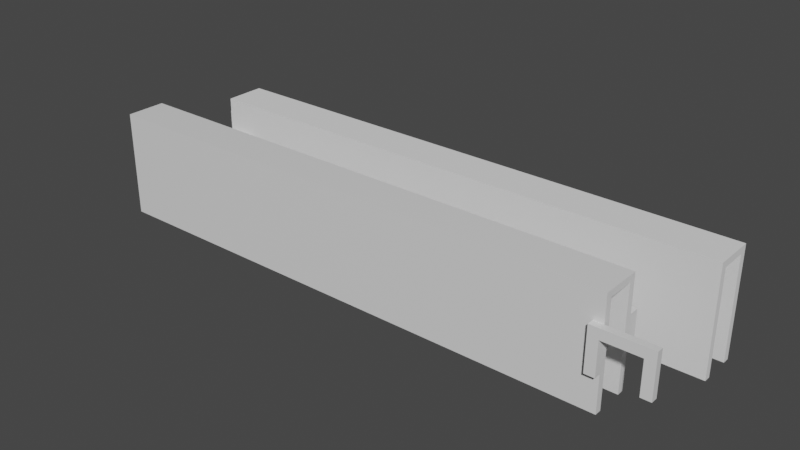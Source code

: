 # Source: A02_Suporte_Prateleira_Consul_240.blend  (saved by Blender 2.92.15; exported with 4.5.12 LTS)
import bpy
from mathutils import Matrix  # noqa: F401  (used for matrix-valued properties, if any)

bpy.ops.wm.read_factory_settings(use_empty=True)
scene = bpy.context.scene
scene.name = 'Scene'

# ---- collections
col_collection = bpy.data.collections.new('Collection'); scene.collection.children.link(col_collection)

# ---- materials (node trees are filled in below, after node groups)
mat_material = bpy.data.materials.new('Material')
mat_material.alpha_threshold = 0.0
mat_material.use_transparent_shadow = False
mat_material.line_color = (0.0, 0.0, 0.0, 1.0)

# ---- material node trees
mat_material.use_nodes = True; mat_material.node_tree.nodes.clear()
_N = mat_material.node_tree.nodes; _L = mat_material.node_tree.links
n0 = _N.new('ShaderNodeOutputMaterial'); n0.name = 'Material Output'; n0.location = (300, 300)
n1 = _N.new('ShaderNodeBsdfPrincipled'); n1.name = 'Principled BSDF'; n1.location = (10, 300)
n1.distribution = 'GGX'
n1.subsurface_method = 'BURLEY'
n1.inputs[2].default_value = 0.4
n1.inputs[3].default_value = 1.45
n1.inputs[27].default_value = (0.0, 0.0, 0.0, 1.0)
n1.inputs[28].default_value = 1.0
_L.new(n1.outputs[0], n0.inputs[0])
n0.is_active_output = True

# ---- world
world_world = bpy.data.worlds.new('World'); scene.world = world_world
world_world.use_nodes = True; world_world.node_tree.nodes.clear()
_N = world_world.node_tree.nodes; _L = world_world.node_tree.links
n0 = _N.new('ShaderNodeOutputWorld'); n0.name = 'World Output'; n0.location = (300, 300)
n1 = _N.new('ShaderNodeBackground'); n1.name = 'Background'; n1.location = (10, 300)
n1.inputs[0].default_value = (0.05088, 0.05088, 0.05088, 1.0)
_L.new(n1.outputs[0], n0.inputs[0])
n0.is_active_output = True
world_world.color = (0.05088, 0.05088, 0.05088)
world_world.use_sun_shadow = False
world_world.sun_shadow_jitter_overblur = 0.0

# ---- meshes
me_cube = bpy.data.meshes.new('Cube')
me_cube.from_pydata([(0.0, 0.0, 3.2), (0.0, 0.0, 0.0), (0.0, 1.2, 3.2), (0.0, 1.2, 0.0), (16.15, 0.0, 3.2), (16.15, 0.0, 0.0), (16.15, 1.2, 3.2), (16.15, 1.2, 0.0), (16.15, 0.2, 0.0), (0.0, 0.2, 0.0), (0.0, 0.2, 3.0), (16.15, 0.2, 3.0), (16.15, 1.0, 0.0), (0.0, 1.0, 3.0), (0.0, 1.0, 0.0), (16.15, 1.0, 3.0), (16.15, 1.2, 2.1), (15.15, 1.2, 2.1), (15.15, 1.2, 1.1), (16.15, 1.2, 1.1), (0.0, 1.2, 1.1), (16.15, 1.5, 2.1), (15.15, 1.5, 2.1), (15.15, 1.5, 1.1), (16.15, 1.5, 1.1), (16.15, 0.0, 2.4), (15.85, 0.0, 2.4), (17.55, -0.2, 1.1), (17.25, 0.0, 1.1), (17.55, 0.0, 2.4), (15.85, -0.2, 1.1), (17.25, -0.2, 2.1), (16.15, 0.0, 1.1), (16.15, -0.2, 2.1), (15.85, 0.0, 1.1), (15.85, -0.2, 2.4), (17.55, 0.0, 1.1), (17.25, -0.2, 1.1), (17.55, -0.2, 2.4), (17.25, 0.0, 2.1), (16.15, -0.2, 1.1), (16.15, 0.0, 2.1)], [], [(2, 0, 4, 6), (12, 14, 3, 7), (15, 13, 14, 12), (5, 1, 9, 8), (11, 10, 13, 15), (11, 8, 9, 10), (18, 19, 24, 23), (18, 20, 2, 6, 16, 17), (3, 20, 18, 19, 7), (22, 23, 24, 21), (16, 17, 22, 21), (17, 18, 23, 22), (19, 16, 21, 24), (2, 20, 3, 14, 13, 10, 9, 1, 0), (26, 34, 32, 41, 25), (33, 31, 37, 28, 39, 41), (33, 41, 32, 40), (30, 40, 32, 34), (25, 29, 38, 35, 26), (35, 30, 34, 26), (38, 29, 36, 27), (27, 36, 28, 37), (25, 41, 39, 28, 36, 29), (31, 33, 40, 30, 35, 38, 27, 37), (15, 12, 7, 6, 4, 25, 41, 32, 5, 8, 11), (0, 1, 5, 32, 34, 26, 25, 4)])
_uv = me_cube.uv_layers.new(name='UVMap')
_uv.uv.foreach_set('vector', [0.0, 0.0, 0.0, 0.0, 0.0, 0.0, 0.0, 0.0, 0.125, 0.75, 0.375, 0.75, 0.375, 0.75, 0.125, 0.75, 0.6095, 0.0, 0.6095, 0.75, 0.375, 0.75, 0.375, 0.0, 0.125, 0.5, 0.375, 0.5, 0.375, 0.5573, 0.125, 0.5573, 0.6095, 0.1927, 0.6095, 0.5573, 0.6095, 0.75, 0.6095, 0.0, 0.6095, 0.1927, 0.375, 0.1927, 0.375, 0.5573, 0.6095, 0.5573, 0.0, 0.0, 0.0, 0.0, 0.0, 0.0, 0.0, 0.0, 0.0, 0.0, 0.0, 0.0, 0.0, 0.0, 0.0, 0.0, 0.0, 0.0, 0.0, 0.0, 0.375, 0.75, 0.0, 0.0, 0.0, 0.0, 0.0, 0.0, 0.125, 0.75, 0.0, 0.0, 0.0, 0.0, 0.0, 0.0, 0.0, 0.0, 0.0, 0.0, 0.0, 0.0, 0.0, 0.0, 0.0, 0.0, 0.0, 0.0, 0.0, 0.0, 0.0, 0.0, 0.0, 0.0, 0.0, 0.0, 0.0, 0.0, 0.0, 0.0, 0.0, 0.0, 0.0, 0.0, 0.0, 0.0, 0.375, 0.75, 0.375, 0.75, 0.6095, 0.75, 0.6095, 0.5573, 0.375, 0.5573, 0.375, 0.5, 0.0, 0.0, 0.0, 0.0, 0.0, 0.0, 0.0, 0.0, 0.0, 0.0, 0.0, 0.0, 0.0, 0.0, 0.0, 0.0, 0.0, 0.0, 0.0, 0.0, 0.0, 0.0, 0.0, 0.0, 0.0, 0.0, 0.0, 0.0, 0.0, 0.0, 0.0, 0.0, 0.0, 0.0, 0.0, 0.0, 0.0, 0.0, 0.0, 0.0, 0.0, 0.0, 0.0, 0.0, 0.0, 0.0, 0.0, 0.0, 0.0, 0.0, 0.0, 0.0, 0.0, 0.0, 0.0, 0.0, 0.0, 0.0, 0.0, 0.0, 0.0, 0.0, 0.0, 0.0, 0.0, 0.0, 0.0, 0.0, 0.0, 0.0, 0.0, 0.0, 0.0, 0.0, 0.0, 0.0, 0.0, 0.0, 0.0, 0.0, 0.0, 0.0, 0.0, 0.0, 0.0, 0.0, 0.0, 0.0, 0.0, 0.0, 0.0, 0.0, 0.0, 0.0, 0.0, 0.0, 0.0, 0.0, 0.0, 0.0, 0.0, 0.0, 0.0, 0.0, 0.0, 0.0, 0.0, 0.0, 0.0, 0.0, 0.0, 0.0, 0.0, 0.0, 0.0, 0.0, 0.0, 0.0, 0.0, 0.0, 0.0, 0.0, 0.0, 0.0, 0.0, 0.0, 0.0, 0.0, 0.0, 0.0, 0.0, 0.0, 0.0, 0.0, 0.0, 0.0, 0.0, 0.0, 0.0, 0.0])
me_cube.materials.append(mat_material)
me_cube.use_remesh_preserve_volume = False
me_cube.use_remesh_preserve_attributes = False
me_cube.use_mirror_vertex_groups = False
me_cube.update()
me_cube_001 = bpy.data.meshes.new('Cube.001')
me_cube_001.from_pydata([(0.0, 0.0, 0.0), (0.0, 0.0, 3.2), (0.0, 1.2, 0.0), (0.0, 1.2, 3.2), (16.15, 0.0, 0.0), (16.15, 0.0, 3.2), (16.15, 1.2, 0.0), (16.15, 1.2, 3.2), (0.0, 0.2, 0.0), (16.15, 0.2, 0.0), (16.15, 1.0, 0.0), (0.0, 1.0, 0.0), (16.15, 0.2, 3.0), (0.0, 0.2, 3.0), (16.15, 1.0, 3.0), (0.0, 1.0, 3.0), (0.0, 0.0, 2.1), (0.0, 0.0, 1.1), (1.0, 0.0, 2.1), (1.0, 0.0, 1.1), (16.15, 0.0, 1.1), (0.0, -0.3, 2.1), (0.0, -0.3, 1.1), (1.0, -0.3, 2.1), (1.0, -0.3, 1.1), (0.0, 1.2, 2.1), (0.0, 1.2, 1.1), (-1.1, 1.2, 1.1), (-1.1, 1.2, 2.1), (0.3, 1.2, 2.1), (0.0, 1.2, 2.1), (0.0, 1.2, 1.1), (-1.4, 1.2, 2.1), (-1.4, 1.2, 0.8), (0.3, 1.2, 0.8), (0.3, 1.2, 2.1), (0.0, 1.4, 2.1), (0.0, 1.4, 1.1), (-1.1, 1.4, 1.1), (-1.1, 1.4, 2.1), (-1.4, 1.4, 2.1), (-1.4, 1.4, 0.8), (0.3, 1.4, 0.8), (0.3, 1.4, 2.1), (0.0, 1.2, 0.8)], [(3, 25)], [(8, 9, 4, 0), (2, 6, 10, 11), (13, 15, 14, 12), (10, 14, 15, 11), (8, 13, 12, 9), (3, 1, 5, 7), (19, 18, 23, 24), (19, 20, 5, 1, 16, 18), (4, 20, 19, 17, 0), (22, 24, 23, 21), (16, 17, 22, 21), (17, 19, 24, 22), (18, 16, 21, 23), (25, 26, 31, 30), (25, 29, 35, 30), (30, 31, 37, 36), (35, 30, 36, 43), (34, 35, 43, 42), (32, 33, 41, 40), (6, 7, 3, 30, 35, 34, 44, 2), (5, 20, 4, 9, 12, 14, 10, 6, 7), (13, 8, 0, 17, 16, 1, 3, 30, 31, 44, 2, 11, 15), (44, 34, 42, 41, 33), (38, 37, 31, 27), (40, 39, 28, 32), (27, 31, 44, 33, 32, 28), (38, 27, 28, 39), (36, 37, 38, 39, 40, 41, 42, 43)])
_uv = me_cube_001.uv_layers.new(name='UVMap')
_uv.uv.foreach_set('vector', [0.125, 0.6953, 0.375, 0.6953, 0.375, 0.75, 0.125, 0.75, 0.125, 0.5, 0.375, 0.5, 0.375, 0.5362, 0.125, 0.5362, 0.0, 0.0, 0.0, 0.0, 0.0, 0.0, 0.0, 0.0, 0.375, 0.5362, 0.0, 0.0, 0.0, 0.0, 0.125, 0.5362, 0.125, 0.6953, 0.0, 0.0, 0.0, 0.0, 0.375, 0.6953, 0.0, 0.0, 0.0, 0.0, 0.0, 0.0, 0.0, 0.0, 0.0, 0.0, 0.0, 0.0, 0.0, 0.0, 0.0, 0.0, 0.0, 0.0, 0.0, 0.0, 0.0, 0.0, 0.0, 0.0, 0.0, 0.0, 0.0, 0.0, 0.375, 0.75, 0.0, 0.0, 0.0, 0.0, 0.0, 0.0, 0.125, 0.75, 0.0, 0.0, 0.0, 0.0, 0.0, 0.0, 0.0, 0.0, 0.0, 0.0, 0.0, 0.0, 0.0, 0.0, 0.0, 0.0, 0.0, 0.0, 0.0, 0.0, 0.0, 0.0, 0.0, 0.0, 0.0, 0.0, 0.0, 0.0, 0.0, 0.0, 0.0, 0.0, 0.0, 0.0, 0.0, 0.0, 0.0, 0.0, 0.0, 0.0, 0.0, 0.0, 0.0, 0.0, 0.0, 0.0, 0.0, 0.0, 0.0, 0.0, 0.0, 0.0, 0.0, 0.0, 0.0, 0.0, 0.0, 0.0, 0.0, 0.0, 0.0, 0.0, 0.0, 0.0, 0.0, 0.0, 0.0, 0.0, 0.0, 0.0, 0.0, 0.0, 0.0, 0.0, 0.0, 0.0, 0.0, 0.0, 0.0, 0.0, 0.0, 0.0, 0.0, 0.0, 0.0, 0.0, 0.0, 0.0, 0.0, 0.0, 0.0, 0.0, 0.0, 0.0, 0.0, 0.0, 0.0, 0.0, 0.0, 0.0, 0.375, 0.75, 0.375, 0.6953, 0.0, 0.0, 0.0, 0.0, 0.375, 0.5362, 0.375, 0.5, 0.0, 0.0, 0.0, 0.0, 0.0, 0.0, 0.0, 0.0, 0.0, 0.0, 0.0, 0.0, 0.0, 0.0, 0.0, 0.0, 0.0, 0.0, 0.0, 0.0, 0.0, 0.0, 0.0, 0.0, 0.0, 0.0, 0.0, 0.0, 0.0, 0.0, 0.0, 0.0, 0.0, 0.0, 0.0, 0.0, 0.0, 0.0, 0.0, 0.0, 0.0, 0.0, 0.0, 0.0, 0.0, 0.0, 0.0, 0.0, 0.0, 0.0, 0.0, 0.0, 0.0, 0.0, 0.0, 0.0, 0.0, 0.0, 0.0, 0.0, 0.0, 0.0, 0.0, 0.0, 0.0, 0.0, 0.0, 0.0, 0.0, 0.0, 0.0, 0.0, 0.0, 0.0, 0.0, 0.0, 0.0, 0.0, 0.0, 0.0, 0.0, 0.0, 0.0, 0.0, 0.0, 0.0, 0.0, 0.0, 0.0, 0.0])
me_cube_001.use_remesh_fix_poles = True
me_cube_001.use_remesh_preserve_attributes = False
me_cube_001.use_mirror_vertex_groups = False
me_cube_001.update()

# ---- objects
ob_cube = bpy.data.objects.new('Cube', me_cube)
ob_cube_001 = bpy.data.objects.new('Cube.001', me_cube_001)

# ---- transforms, parenting, visibility, modifiers, constraints
ob_cube.location = (0.0, 0.2, 0.0)
ob_cube.lock_rotations_4d = False
ob_cube.empty_display_type = 'ARROWS'
ob_cube.lineart.crease_threshold = 0.0
ob_cube_001.location = (1.31, 3.0, 0.0)
ob_cube_001.lineart.crease_threshold = 0.0

# ---- collection membership
col_collection.objects.link(ob_cube)
col_collection.objects.link(ob_cube_001)

# ---- scene / render settings (as saved in the file)
scene.frame_start = 1; scene.frame_end = 250; scene.frame_set(1)
scene.render.engine = 'BLENDER_EEVEE_NEXT'
scene.cycles.use_denoising = False
scene.cycles.samples = 128
scene.cycles.sampling_pattern = 'TABULATED_SOBOL'
scene.cycles.use_adaptive_sampling = False
scene.cycles.use_light_tree = False
scene.view_settings.view_transform = 'Filmic'
scene.unit_settings.scale_length = 0.01
bpy.context.view_layer.update()

# ---- added for rendering (the .blend has no active camera and no usable light): camera, sun
cam_auto = bpy.data.cameras.new('AutoCamera')
cam_auto.lens = 50.0
cam_auto.sensor_width = 36.0
cam_auto.clip_end = 1000.0
ob_auto_camera = bpy.data.objects.new('AutoCamera', cam_auto)
scene.collection.objects.link(ob_auto_camera)
ob_auto_camera.location = (25.8096, -18.2955, 15.2637)
ob_auto_camera.rotation_euler = (1.09748, -7.21219e-08, 0.694738)
scene.camera = ob_auto_camera
light_auto_sun = bpy.data.lights.new('AutoSun', 'SUN')
light_auto_sun.energy = 3.0
light_auto_sun.angle = 0.0523599
ob_auto_sun = bpy.data.objects.new('AutoSun', light_auto_sun)
scene.collection.objects.link(ob_auto_sun)
ob_auto_sun.rotation_euler = (0.872665, 0.174533, 0.523599)
bpy.context.view_layer.update()
